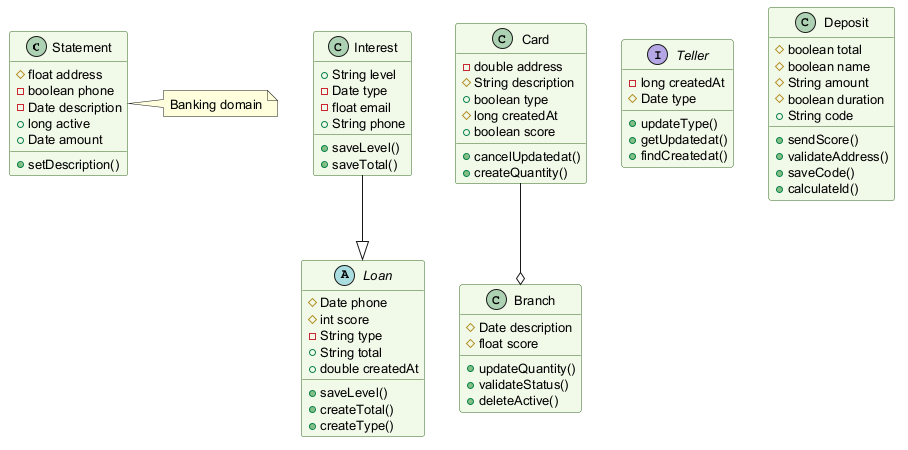

The diagram above was rendered by PlantUML. Its source (embedded in the PNG):
@startuml
skinparam backgroundColor #FFFFFF
skinparam classBackgroundColor #F1F8E9
skinparam classBorderColor #33691E
skinparam defaultFontSize 13
class Statement {
  #float address
  -boolean phone
  -Date description
  +long active
  +Date amount
  +setDescription()
}
class Interest {
  +String level
  -Date type
  -float email
  +String phone
  +saveLevel()
  +saveTotal()
}
class Card {
  -double address
  #String description
  +boolean type
  #long createdAt
  +boolean score
  +cancelUpdatedat()
  +createQuantity()
}
interface Teller {
  -long createdAt
  #Date type
  +updateType()
  +getUpdatedat()
  +findCreatedat()
}
class Branch {
  #Date description
  #float score
  +updateQuantity()
  +validateStatus()
  +deleteActive()
}
abstract class Loan {
  #Date phone
  #int score
  -String type
  +String total
  +double createdAt
  +saveLevel()
  +createTotal()
  +createType()
}
class Deposit {
  #boolean total
  #boolean name
  #String amount
  #boolean duration
  +String code
  +sendScore()
  +validateAddress()
  +saveCode()
  +calculateId()
}
Interest --|> Loan
Card --o Branch
note right of Statement : Banking domain
@enduml